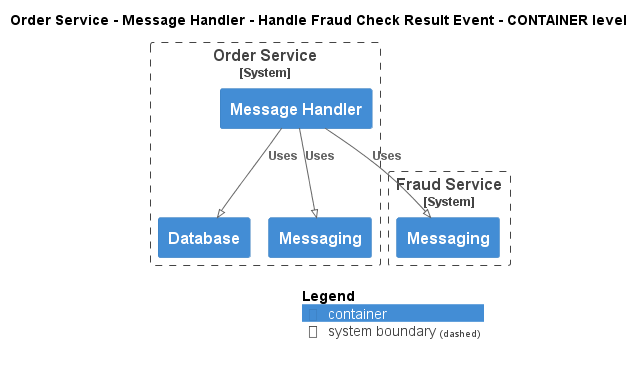

The diagram above was rendered by PlantUML. Its source (embedded in the PNG):
@startuml
!pragma layout smetana
!include ..\..\..\..\..\..\.c4s\C4_Container.puml

AddElementTag("state:new", $bgColor=green, $fontColor=#ffffff, $borderColor=green, $shadowing="False")
AddElementTag("state:changed", $bgColor=orange, $fontColor=#ffffff, $borderColor=orange, $shadowing="False")
AddElementTag("state:removed", $bgColor=red, $fontColor=#ffffff, $borderColor=red, $shadowing="False")

AddRelTag("state:new", $textColor=green, $lineColor=green)
AddRelTag("state:changed", $textColor=orange, $lineColor=orange)
AddRelTag("state:removed", $textColor=red, $lineColor=red)

SHOW_PERSON_PORTRAIT()
LAYOUT_TOP_DOWN()

skinparam linetype polyline

title Order Service - Message Handler - Handle Fraud Check Result Event - CONTAINER level


System_Boundary(ECommercePlatform.SoftwareSystems.OrderService, "Order Service") {
    Container(ECommercePlatform.SoftwareSystems.OrderService.Containers.MessageHandler, "Message Handler", "", "")
    Container(ECommercePlatform.SoftwareSystems.OrderService.Containers.Database, "Database", "", "")
    Container(ECommercePlatform.SoftwareSystems.OrderService.Containers.Messaging, "Messaging", "", "")
}

System_Boundary(ECommercePlatform.SoftwareSystems.FraudService, "Fraud Service") {
    Container(ECommercePlatform.SoftwareSystems.FraudService.Containers.Messaging, "Messaging", "", "")
}

Rel(ECommercePlatform.SoftwareSystems.OrderService.Containers.MessageHandler, ECommercePlatform.SoftwareSystems.FraudService.Containers.Messaging, "Uses")
Rel(ECommercePlatform.SoftwareSystems.OrderService.Containers.MessageHandler, ECommercePlatform.SoftwareSystems.OrderService.Containers.Database, "Uses")
Rel(ECommercePlatform.SoftwareSystems.OrderService.Containers.MessageHandler, ECommercePlatform.SoftwareSystems.OrderService.Containers.Messaging, "Uses")


SHOW_LEGEND()
@enduml